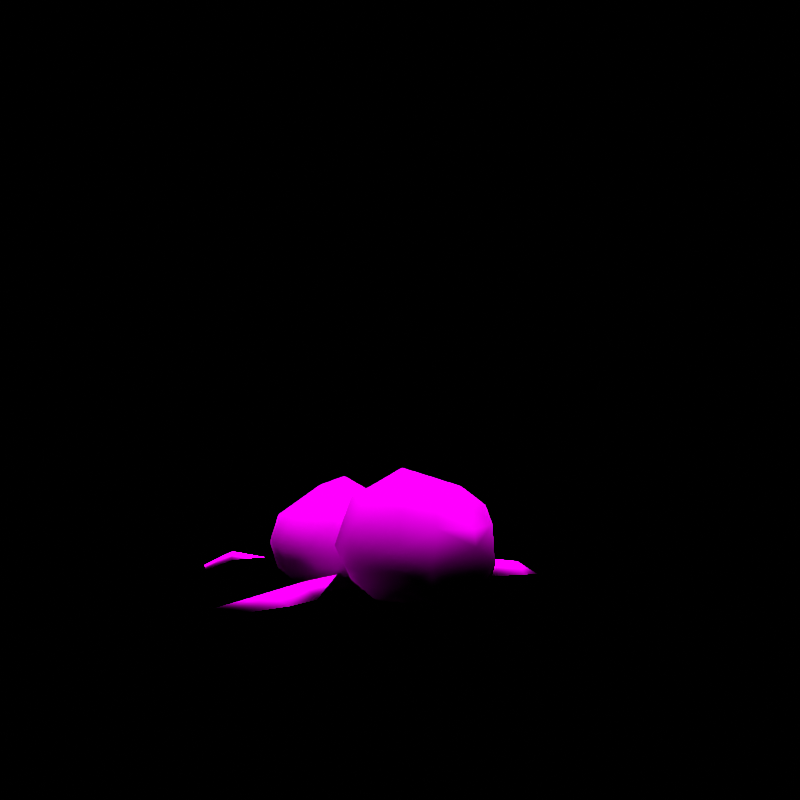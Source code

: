 # Source: rumble-tirtouga.blend  (saved by Blender 3.6.11; exported with 4.5.12 LTS)
import bpy
from mathutils import Matrix  # noqa: F401  (used for matrix-valued properties, if any)

bpy.ops.wm.read_factory_settings(use_empty=True)
scene = bpy.context.scene
scene.name = 'regice'

# ---- collections
col_don_t_render_me = bpy.data.collections.new("Don't Render Me"); scene.collection.children.link(col_don_t_render_me)

# ---- images (referenced by path relative to the original .blend; pixels are not part of the script)
import os
ASSET_DIR = os.environ.get("B2B_ASSET_DIR", "")  # directory of the original .blend (textures are referenced by path, not embedded)
HERE = os.path.dirname(os.path.abspath(__file__))  # packed textures are extracted next to this script under _unpacked/

def load_image(name, relpath, width, height, colorspace="sRGB"):
    """Load a texture the original file referenced (path relative to the .blend, or extracted next to this script)."""
    p = next((c for c in (os.path.join(HERE, relpath), os.path.join(ASSET_DIR, relpath)) if relpath and os.path.exists(c)), "")
    if p:
        img = bpy.data.images.load(p, check_existing=True)
        img.name = name
    else:  # same state as the original file: an image datablock whose file is absent (Cycles renders it pink)
        img = bpy.data.images.new(name, width, height)
        img.source = "FILE"
        img.filepath = "//" + (relpath or name)
    img.colorspace_settings.name = colorspace
    return img
img_purotooga_body_c_png = load_image('PUROTOOGA_body_C.png', 'PUROTOOGA_body_C.png', 1024, 1024, 'sRGB')
img_purotooga_eye_c_png = load_image('PUROTOOGA_eye_C.png', 'PUROTOOGA_eye_C.png', 1024, 1024, 'sRGB')

# ---- materials (node trees are filled in below, after node groups)
mat_pii_purotooga_body_png = bpy.data.materials.new('Pii_PUROTOOGA_body.png')
mat_pii_purotooga_body_png.use_transparent_shadow = False
mat_pii_purotooga_body_png.diffuse_color = (0.5, 0.5, 0.5, 1.0)
mat_pii_purotooga_body_png.roughness = 0.5528
mat_pii_purotooga_body_png.specular_intensity = 1.0
mat_pii_purotooga_eye_png = bpy.data.materials.new('Pii_PUROTOOGA_eye.png')
mat_pii_purotooga_eye_png.use_transparent_shadow = False
mat_pii_purotooga_eye_png.diffuse_color = (0.5, 0.5, 0.5, 1.0)
mat_pii_purotooga_eye_png.roughness = 0.5528
mat_pii_purotooga_eye_png.specular_intensity = 1.0

# ---- material node trees
mat_pii_purotooga_body_png.use_nodes = True; mat_pii_purotooga_body_png.node_tree.nodes.clear()
_N = mat_pii_purotooga_body_png.node_tree.nodes; _L = mat_pii_purotooga_body_png.node_tree.links
n0 = _N.new('ShaderNodeOutputMaterial'); n0.name = 'Material Output'; n0.location = (300, 300)
n1 = _N.new('ShaderNodeBsdfPrincipled'); n1.name = 'Principled BSDF'; n1.location = (10, 300)
n1.distribution = 'GGX'
n1.subsurface_method = 'BURLEY'
n1.inputs[2].default_value = 0.0
n1.inputs[3].default_value = 1.45
n1.inputs[13].default_value = 0.0
n1.inputs[27].default_value = (0.0, 0.0, 0.0, 1.0)
n1.inputs[28].default_value = 1.0
n2 = _N.new('ShaderNodeTexImage'); n2.name = 'Image Texture'; n2.location = (-300, 600)
n2.image = img_purotooga_body_c_png
n2.interpolation = 'Closest'
n2.extension = 'MIRROR'
_L.new(n1.outputs[0], n0.inputs[0])
_L.new(n2.outputs[0], n1.inputs[0])
n0.is_active_output = True
mat_pii_purotooga_eye_png.use_nodes = True; mat_pii_purotooga_eye_png.node_tree.nodes.clear()
_N = mat_pii_purotooga_eye_png.node_tree.nodes; _L = mat_pii_purotooga_eye_png.node_tree.links
n0 = _N.new('ShaderNodeOutputMaterial'); n0.name = 'Material Output'; n0.location = (300, 300)
n1 = _N.new('ShaderNodeBsdfPrincipled'); n1.name = 'Principled BSDF'; n1.location = (10, 300)
n1.distribution = 'GGX'
n1.subsurface_method = 'BURLEY'
n1.inputs[2].default_value = 0.0
n1.inputs[3].default_value = 1.45
n1.inputs[13].default_value = 0.0
n1.inputs[27].default_value = (0.0, 0.0, 0.0, 1.0)
n1.inputs[28].default_value = 1.0
n2 = _N.new('ShaderNodeTexImage'); n2.name = 'Image Texture'; n2.location = (-300, 600)
n2.image = img_purotooga_eye_c_png
n2.interpolation = 'Closest'
n2.extension = 'MIRROR'
_L.new(n1.outputs[0], n0.inputs[0])
_L.new(n2.outputs[0], n1.inputs[0])
n0.is_active_output = True

# ---- world
world_world = bpy.data.worlds.new('World'); scene.world = world_world
world_world.use_nodes = True; world_world.node_tree.nodes.clear()
_N = world_world.node_tree.nodes; _L = world_world.node_tree.links
n0 = _N.new('ShaderNodeOutputWorld'); n0.name = 'World Output'; n0.location = (300, 300)
n1 = _N.new('ShaderNodeBackground'); n1.name = 'Background'; n1.location = (10, 300)
n1.inputs[0].default_value = (0.05088, 0.05088, 0.05088, 1.0)
n1.inputs[1].default_value = 0.0
_L.new(n1.outputs[0], n0.inputs[0])
n0.is_active_output = True
world_world.color = (0.05088, 0.05088, 0.05088)
world_world.use_sun_shadow = False
world_world.sun_shadow_jitter_overblur = 0.0

# ---- cameras
cam_camera = bpy.data.cameras.new('Camera')
cam_camera.clip_end = 2e+04

# ---- lights
light_sun = bpy.data.lights.new('Sun', 'SUN')
light_sun.specular_factor = 0.0
light_sun.transmission_factor = 0.0
light_sun.use_shadow = False
light_sun.angle = 0.7854
light_sun.energy = 5.0
light_sun.shadow_soft_size = 0.25

# ---- meshes
me_purotooga = bpy.data.meshes.new('PUROTOOGA')
me_purotooga.from_pydata([(0.0, -0.3446, 0.303), (0.13, -0.2667, 0.2708), (0.0, -0.2085, 0.3173), (0.1148, -0.3867, 0.2407), (-0.13, -0.2667, 0.2708), (0.07341, -0.4687, 0.2104), (-0.1148, -0.3867, 0.2407), (0.0, -0.4985, 0.2063), (-0.07341, -0.4687, 0.2104), (0.1151, -0.1664, 0.25), (0.1666, -0.2482, 0.1793), (0.1297, -0.392, 0.1568), (-0.1151, -0.1664, 0.25), (-0.1666, -0.2482, 0.1793), (-0.1297, -0.392, 0.1568), (0.0, -0.508, 0.1695), (0.1548, -0.1568, 0.1371), (0.1729, -0.2469, 0.09852), (0.08582, -0.4616, 0.1184), (0.1235, -0.3992, 0.0753), (-0.1548, -0.1568, 0.1371), (-0.08582, -0.4616, 0.1184), (-0.1235, -0.3992, 0.0753), (0.1151, -0.1664, 0.05145), (0.1145, -0.2766, 0.02481), (0.0, -0.4754, 0.08235), (0.06305, -0.4312, 0.04524), (-0.1729, -0.2469, 0.09852), (-0.1151, -0.1664, 0.05145), (-0.06305, -0.4312, 0.04524), (-0.1145, -0.2766, 0.02481), (0.0, -0.3584, 0.01404), (0.0, -0.4356, 0.0532), (0.0, -0.2085, 0.009952), (0.0, -0.4295, 0.01005), (0.0, 0.3164, 0.09701), (-0.07334, 0.2679, 0.1324), (0.0, 0.3049, 0.1316), (-0.08478, 0.2796, 0.09701), (0.07334, 0.2679, 0.1316), (-0.05785, 0.2564, 0.03571), (0.08478, 0.2796, 0.09701), (0.0, 0.2802, 0.02805), (0.05785, 0.2564, 0.03571), (-0.1278, 0.1993, 0.1655), (0.1278, 0.1993, 0.1655), (-0.1319, 0.1943, 0.02308), (0.1319, 0.1943, 0.02308), (-0.1602, 0.1851, 0.09701), (-0.1574, 0.07149, 0.1756), (0.1602, 0.1851, 0.09701), (0.1574, 0.07149, 0.1756), (-0.1871, 0.07149, 0.09701), (-0.1638, -0.04041, 0.09701), (-0.136, -0.08775, 0.1595), (-0.1509, 0.07149, 0.01455), (0.1871, 0.07149, 0.09701), (0.1638, -0.04041, 0.09701), (0.136, -0.08775, 0.1595), (0.1509, 0.07149, 0.01455), (-0.08916, -0.1213, 0.071), (0.0, -0.1578, 0.155), (-0.1331, -0.08465, 0.01455), (0.08916, -0.1213, 0.071), (0.1331, -0.08465, 0.01455), (0.0, -0.08436, 0.001506), (0.0, 0.07149, 0.001506), (0.0, 0.195, 0.01004), (0.308, -0.2104, 0.02833), (0.3524, -0.1329, 0.02347), (0.4685, -0.1034, 0.007241), (0.2409, -0.134, 0.04229), (0.3959, -0.2287, 0.02429), (0.118, -0.104, 0.05608), (0.3275, -0.2654, 0.03441), (0.247, -0.2437, 0.03589), (0.3543, -0.2029, 0.05681), (0.27, -0.2123, 0.07303), (-0.308, -0.2104, 0.02833), (-0.4685, -0.1034, 0.007241), (-0.3524, -0.1329, 0.02347), (-0.3959, -0.2287, 0.02429), (-0.2409, -0.134, 0.04229), (-0.3275, -0.2654, 0.03441), (-0.118, -0.104, 0.05608), (-0.247, -0.2437, 0.03589), (-0.3543, -0.2029, 0.05681), (-0.27, -0.2123, 0.07303), (-0.07113, -0.09838, 0.1559), (0.0, -0.114, 0.06063), (0.07113, -0.09838, 0.1559), (0.0, -0.114, 0.2337), (0.0, -0.0622, 0.246), (0.0, 0.07149, 0.2715), (0.0, 0.2074, 0.2345), (0.2399, 0.2444, 0.07182), (0.2732, 0.3579, 0.02082), (0.2257, 0.2679, 0.0425), (0.3044, 0.2641, 0.02476), (0.1631, 0.1873, 0.0563), (0.2608, 0.2017, 0.0563), (-0.2399, 0.2444, 0.07182), (-0.2257, 0.2679, 0.0425), (-0.2732, 0.3579, 0.02082), (-0.1631, 0.1873, 0.0563), (-0.3044, 0.2641, 0.02476), (-0.2608, 0.2017, 0.0563), (0.0, -0.421, 0.05851), (0.0, 0.3382, 0.05212), (0.0, 0.2329, 0.1063), (0.03307, 0.2313, 0.05557), (-0.03307, 0.2313, 0.05557)], [], [(0, 1, 2), (0, 3, 1), (0, 2, 4), (0, 5, 3), (0, 4, 6), (0, 7, 5), (0, 6, 8), (0, 8, 7), (1, 9, 2), (1, 10, 9), (3, 5, 11), (4, 2, 12), (4, 12, 13), (6, 14, 8), (7, 15, 5), (7, 8, 15), (10, 16, 9), (10, 17, 16), (11, 5, 18), (11, 18, 19), (5, 15, 18), (12, 20, 13), (14, 21, 8), (14, 22, 21), (8, 21, 15), (17, 23, 16), (17, 19, 24), (17, 24, 23), (18, 15, 25), (18, 26, 19), (18, 25, 26), (15, 21, 25), (20, 27, 13), (20, 28, 27), (22, 29, 21), (22, 27, 30), (22, 30, 31), (22, 31, 32), (19, 31, 24), (19, 32, 31), (27, 28, 30), (21, 29, 25), (23, 24, 33), (33, 24, 31), (33, 30, 28), (33, 31, 30), (26, 25, 34), (34, 25, 29), (35, 36, 37), (35, 38, 36), (35, 37, 39), (35, 40, 38), (35, 39, 41), (35, 42, 40), (35, 41, 43), (35, 43, 42), (36, 38, 44), (39, 45, 41), (40, 46, 38), (43, 41, 47), (44, 38, 48), (44, 48, 49), (38, 46, 48), (45, 50, 41), (45, 51, 50), (41, 50, 47), (49, 48, 52), (49, 52, 53), (49, 53, 54), (46, 55, 48), (52, 55, 53), (52, 48, 55), (51, 56, 50), (51, 57, 56), (51, 58, 57), (47, 50, 59), (56, 57, 59), (56, 59, 50), (54, 53, 60), (54, 60, 61), (55, 62, 53), (53, 62, 60), (58, 63, 57), (58, 61, 63), (59, 57, 64), (57, 63, 64), (62, 65, 60), (65, 61, 60), (65, 64, 63), (65, 63, 61), (66, 46, 67), (66, 55, 46), (66, 67, 47), (66, 62, 55), (66, 47, 59), (66, 65, 62), (66, 59, 64), (66, 64, 65), (46, 40, 67), (47, 67, 43), (40, 42, 67), (67, 42, 43), (68, 69, 70), (68, 71, 69), (68, 70, 72), (68, 73, 71), (68, 72, 74), (68, 75, 73), (68, 74, 75), (69, 76, 70), (69, 71, 77), (69, 77, 76), (76, 74, 72), (76, 72, 70), (76, 77, 74), (74, 77, 75), (71, 73, 77), (77, 73, 75), (78, 79, 80), (78, 81, 79), (78, 80, 82), (78, 83, 81), (78, 82, 84), (78, 85, 83), (78, 84, 85), (79, 86, 80), (79, 81, 86), (81, 83, 86), (82, 80, 87), (82, 87, 84), (87, 85, 84), (87, 83, 85), (87, 80, 86), (87, 86, 83), (88, 89, 28), (88, 90, 89), (88, 28, 20), (88, 91, 90), (88, 20, 12), (88, 12, 91), (89, 33, 28), (89, 90, 23), (89, 23, 33), (12, 2, 91), (90, 16, 23), (90, 91, 9), (90, 9, 16), (9, 91, 2), (92, 54, 61), (92, 49, 54), (92, 61, 58), (92, 93, 49), (92, 58, 51), (92, 51, 93), (49, 93, 44), (51, 45, 93), (93, 94, 44), (45, 94, 93), (45, 39, 94), (44, 94, 36), (39, 37, 94), (37, 36, 94), (95, 96, 97), (95, 98, 96), (95, 97, 99), (95, 100, 98), (95, 99, 100), (98, 97, 96), (98, 100, 97), (100, 99, 97), (101, 102, 103), (101, 104, 102), (101, 103, 105), (101, 106, 104), (101, 105, 106), (105, 103, 102), (105, 102, 106), (102, 104, 106), (107, 34, 29), (107, 26, 34), (107, 29, 22), (107, 19, 26), (108, 109, 110), (108, 111, 109), (108, 110, 111), (17, 11, 19), (10, 11, 17), (3, 11, 10), (10, 1, 3), (27, 22, 14), (13, 14, 6), (27, 14, 13), (13, 6, 4)])
me_purotooga.polygons.foreach_set('use_smooth', [True] * 193)
me_purotooga.polygons.foreach_set('material_index', [0, 0, 0, 0, 0, 0, 0, 0, 0, 0, 0, 0, 0, 0, 0, 0, 0, 0, 0, 0, 0, 0, 0, 0, 0, 0, 0, 0, 0, 0, 0, 0, 0, 0, 0, 0, 0, 0, 0, 0, 0, 0, 0, 0, 0, 0, 0, 0, 0, 0, 0, 0, 0, 0, 0, 0, 0, 0, 0, 0, 0, 0, 0, 0, 0, 0, 0, 0, 0, 0, 0, 0, 0, 0, 0, 0, 0, 0, 0, 0, 0, 0, 0, 0, 0, 0, 0, 0, 0, 0, 0, 0, 0, 0, 0, 0, 0, 0, 0, 0, 0, 0, 0, 0, 0, 0, 0, 0, 0, 0, 0, 0, 0, 0, 0, 0, 0, 0, 0, 0, 0, 0, 0, 0, 0, 0, 0, 0, 0, 0, 0, 0, 0, 0, 0, 0, 0, 0, 0, 0, 0, 0, 0, 0, 0, 0, 0, 0, 0, 0, 0, 0, 0, 0, 0, 0, 0, 0, 0, 0, 0, 0, 0, 0, 0, 0, 0, 0, 0, 0, 0, 0, 0, 0, 0, 0, 0, 0, 0, 0, 0, 0, 0, 0, 0, 1, 1, 1, 1, 1, 1, 1, 1])
_k = set([(19, 26), (22, 29), (26, 34), (29, 34), (37, 94), (45, 94), (51, 93), (73, 75), (82, 84), (84, 85), (92, 93), (93, 94), (97, 99), (99, 100), (104, 106)])
me_purotooga.attributes.new('sharp_edge', 'BOOLEAN', 'EDGE').data.foreach_set('value', [ (min(e.vertices), max(e.vertices)) in _k for e in me_purotooga.edges])
_uv = me_purotooga.uv_layers.new(name='Float2')
_uv.uv.foreach_set('vector', [0.4745, 0.6984, 0.5876, 0.6196, 0.6507, 0.7157, 0.4745, 0.6984, 0.4377, 0.5821, 0.5876, 0.6196, 0.4745, 0.6984, 0.6507, 0.7157, 0.5876, 0.6196, 0.4745, 0.6984, 0.3203, 0.5441, 0.4377, 0.5821, 0.4745, 0.6984, 0.5876, 0.6196, 0.4377, 0.5821, 0.4745, 0.6984, 0.2258, 0.539, 0.3203, 0.5441, 0.4745, 0.6984, 0.4377, 0.5821, 0.3203, 0.5441, 0.4745, 0.6984, 0.3203, 0.5441, 0.2258, 0.539, 0.5876, 0.6196, 0.7129, 0.5937, 0.6507, 0.7157, 0.5876, 0.6196, 0.6107, 0.5052, 0.7129, 0.5937, 0.4377, 0.5821, 0.3203, 0.5441, 0.431, 0.4771, 0.5876, 0.6196, 0.6507, 0.7157, 0.7129, 0.5937, 0.5876, 0.6196, 0.7129, 0.5937, 0.6107, 0.5052, 0.4377, 0.5821, 0.431, 0.4771, 0.3203, 0.5441, 0.2258, 0.539, 0.214, 0.4931, 0.3203, 0.5441, 0.2258, 0.539, 0.3203, 0.5441, 0.214, 0.4931, 0.6107, 0.5052, 0.7251, 0.4525, 0.7129, 0.5937, 0.6107, 0.5052, 0.6124, 0.4043, 0.7251, 0.4525, 0.431, 0.4771, 0.3203, 0.5441, 0.3292, 0.4291, 0.431, 0.4771, 0.3292, 0.4291, 0.4219, 0.3753, 0.3203, 0.5441, 0.214, 0.4931, 0.3292, 0.4291, 0.7129, 0.5937, 0.7251, 0.4525, 0.6107, 0.5052, 0.431, 0.4771, 0.3292, 0.4291, 0.3203, 0.5441, 0.431, 0.4771, 0.4219, 0.3753, 0.3292, 0.4291, 0.3203, 0.5441, 0.3292, 0.4291, 0.214, 0.4931, 0.6124, 0.4043, 0.7129, 0.3454, 0.7251, 0.4525, 0.6124, 0.4043, 0.4219, 0.3753, 0.5753, 0.3121, 0.6124, 0.4043, 0.5753, 0.3121, 0.7129, 0.3454, 0.3292, 0.4291, 0.214, 0.4931, 0.2491, 0.3744, 0.3292, 0.4291, 0.3703, 0.3389, 0.4219, 0.3753, 0.3292, 0.4291, 0.2491, 0.3744, 0.3703, 0.3389, 0.214, 0.4931, 0.3292, 0.4291, 0.2491, 0.3744, 0.7251, 0.4525, 0.6124, 0.4043, 0.6107, 0.5052, 0.7251, 0.4525, 0.7129, 0.3454, 0.6124, 0.4043, 0.4219, 0.3753, 0.3703, 0.3389, 0.3292, 0.4291, 0.4219, 0.3753, 0.6124, 0.4043, 0.5753, 0.3121, 0.4219, 0.3753, 0.5753, 0.3121, 0.4912, 0.2215, 0.4219, 0.3753, 0.4912, 0.2215, 0.4031, 0.2597, 0.4219, 0.3753, 0.4912, 0.2215, 0.5753, 0.3121, 0.4219, 0.3753, 0.4031, 0.2597, 0.4912, 0.2215, 0.6124, 0.4043, 0.7129, 0.3454, 0.5753, 0.3121, 0.3292, 0.4291, 0.3703, 0.3389, 0.2491, 0.3744, 0.7129, 0.3454, 0.5753, 0.3121, 0.6591, 0.2195, 0.6591, 0.2195, 0.5753, 0.3121, 0.4912, 0.2215, 0.6591, 0.2195, 0.5753, 0.3121, 0.7129, 0.3454, 0.6591, 0.2195, 0.4912, 0.2215, 0.5753, 0.3121, 0.3703, 0.3389, 0.2491, 0.3744, 0.3522, 0.2327, 0.3522, 0.2327, 0.2491, 0.3744, 0.3703, 0.3389, 0.6175, 0.1113, 0.5568, 0.1555, 0.6031, 0.1546, 0.6175, 0.1113, 0.5715, 0.1113, 0.5568, 0.1555, 0.6175, 0.1113, 0.6031, 0.1546, 0.5568, 0.1546, 0.6175, 0.1113, 0.5425, 0.03471, 0.5715, 0.1113, 0.6175, 0.1113, 0.5568, 0.1546, 0.5715, 0.1113, 0.6175, 0.1113, 0.5722, 0.02513, 0.5425, 0.03471, 0.6175, 0.1113, 0.5715, 0.1113, 0.5425, 0.03471, 0.6175, 0.1113, 0.5425, 0.03471, 0.5722, 0.02513, 0.5568, 0.1555, 0.5715, 0.1113, 0.4711, 0.1969, 0.5568, 0.1546, 0.4711, 0.1969, 0.5715, 0.1113, 0.5425, 0.03471, 0.4649, 0.01893, 0.5715, 0.1113, 0.5425, 0.03471, 0.5715, 0.1113, 0.4649, 0.01893, 0.4711, 0.1969, 0.5715, 0.1113, 0.4533, 0.1113, 0.4711, 0.1969, 0.4533, 0.1113, 0.3113, 0.2096, 0.5715, 0.1113, 0.4649, 0.01893, 0.4533, 0.1113, 0.4711, 0.1969, 0.4533, 0.1113, 0.5715, 0.1113, 0.4711, 0.1969, 0.3113, 0.2096, 0.4533, 0.1113, 0.5715, 0.1113, 0.4533, 0.1113, 0.4649, 0.01893, 0.3113, 0.2096, 0.4533, 0.1113, 0.3113, 0.1113, 0.3113, 0.2096, 0.3113, 0.1113, 0.1715, 0.1113, 0.3113, 0.2096, 0.1715, 0.1113, 0.1123, 0.1894, 0.4649, 0.01893, 0.3113, 0.008269, 0.4533, 0.1113, 0.3113, 0.1113, 0.3113, 0.008269, 0.1715, 0.1113, 0.3113, 0.1113, 0.4533, 0.1113, 0.3113, 0.008269, 0.3113, 0.2096, 0.3113, 0.1113, 0.4533, 0.1113, 0.3113, 0.2096, 0.1715, 0.1113, 0.3113, 0.1113, 0.3113, 0.2096, 0.1123, 0.1894, 0.1715, 0.1113, 0.4649, 0.01893, 0.4533, 0.1113, 0.3113, 0.008269, 0.3113, 0.1113, 0.1715, 0.1113, 0.3113, 0.008269, 0.3113, 0.1113, 0.3113, 0.008269, 0.4533, 0.1113, 0.1123, 0.1894, 0.1715, 0.1113, 0.04578, 0.07882, 0.1123, 0.1894, 0.04578, 0.07882, 0.02466, 0.1838, 0.3113, 0.008269, 0.1162, 0.008269, 0.1715, 0.1113, 0.1715, 0.1113, 0.1162, 0.008269, 0.04578, 0.07882, 0.1123, 0.1894, 0.04578, 0.07882, 0.1715, 0.1113, 0.1123, 0.1894, 0.02466, 0.1838, 0.04578, 0.07882, 0.3113, 0.008269, 0.1715, 0.1113, 0.1162, 0.008269, 0.1715, 0.1113, 0.04578, 0.07882, 0.1162, 0.008269, 0.1162, 0.008269, 0.01595, 0.02134, 0.04578, 0.07882, 0.01595, 0.02134, 0.02466, 0.1838, 0.04578, 0.07882, 0.01595, 0.02134, 0.1162, 0.008269, 0.04578, 0.07882, 0.01595, 0.02134, 0.04578, 0.07882, 0.02466, 0.1838, 1.0, 0.5964, 0.8352, 0.75, 1.0, 0.7507, 1.0, 0.5964, 0.8094, 0.5964, 0.8352, 0.75, 1.0, 0.5964, 1.0, 0.7507, 1.165, 0.75, 1.0, 0.5964, 0.832, 0.3964, 0.8094, 0.5964, 1.0, 0.5964, 1.165, 0.75, 1.191, 0.5964, 1.0, 0.5964, 1.0, 0.3968, 0.832, 0.3964, 1.0, 0.5964, 1.191, 0.5964, 1.168, 0.3964, 1.0, 0.5964, 1.168, 0.3964, 1.0, 0.3968, 0.8352, 0.75, 0.9277, 0.8276, 1.0, 0.7507, 1.165, 0.75, 1.0, 0.7507, 1.072, 0.8276, 0.9277, 0.8276, 1.0, 0.8573, 1.0, 0.7507, 1.0, 0.7507, 1.0, 0.8573, 1.072, 0.8276, 0.7847, 0.8506, 0.8402, 0.9474, 0.9853, 0.9843, 0.7847, 0.8506, 0.7008, 0.9461, 0.8402, 0.9474, 0.7847, 0.8506, 0.9853, 0.9843, 0.8946, 0.8278, 0.7847, 0.8506, 0.5471, 0.9836, 0.7008, 0.9461, 0.7847, 0.8506, 0.8946, 0.8278, 0.8091, 0.7818, 0.7847, 0.8506, 0.7085, 0.809, 0.5471, 0.9836, 0.7847, 0.8506, 0.8091, 0.7818, 0.7085, 0.809, 0.8402, 0.9474, 0.8425, 0.86, 0.9853, 0.9843, 0.8402, 0.9474, 0.7008, 0.9461, 0.7372, 0.8482, 0.8402, 0.9474, 0.7372, 0.8482, 0.8425, 0.86, 0.8425, 0.86, 0.8091, 0.7818, 0.8946, 0.8278, 0.8425, 0.86, 0.8946, 0.8278, 0.9853, 0.9843, 0.8425, 0.86, 0.7372, 0.8482, 0.8091, 0.7818, 0.8091, 0.7818, 0.7372, 0.8482, 0.7085, 0.809, 0.7008, 0.9461, 0.5471, 0.9836, 0.7372, 0.8482, 0.7372, 0.8482, 0.5471, 0.9836, 0.7085, 0.809, 0.7847, 0.8506, 0.9853, 0.9843, 0.8402, 0.9474, 0.7847, 0.8506, 0.8946, 0.8278, 0.9853, 0.9843, 0.7847, 0.8506, 0.8402, 0.9474, 0.7008, 0.9461, 0.7847, 0.8506, 0.8091, 0.7818, 0.8946, 0.8278, 0.7847, 0.8506, 0.7008, 0.9461, 0.5471, 0.9836, 0.7847, 0.8506, 0.7085, 0.809, 0.8091, 0.7818, 0.7847, 0.8506, 0.5471, 0.9836, 0.7085, 0.809, 0.9853, 0.9843, 0.8425, 0.86, 0.8402, 0.9474, 0.9853, 0.9843, 0.8946, 0.8278, 0.8425, 0.86, 0.8946, 0.8278, 0.8091, 0.7818, 0.8425, 0.86, 0.7008, 0.9461, 0.8402, 0.9474, 0.7372, 0.8482, 0.7008, 0.9461, 0.7372, 0.8482, 0.5471, 0.9836, 0.7372, 0.8482, 0.7085, 0.809, 0.5471, 0.9836, 0.7372, 0.8482, 0.8091, 0.7818, 0.7085, 0.809, 0.7372, 0.8482, 0.8402, 0.9474, 0.8425, 0.86, 0.7372, 0.8482, 0.8425, 0.86, 0.8091, 0.7818, 0.5419, 0.9055, 0.5407, 0.898, 0.5366, 0.8973, 0.5419, 0.9055, 0.5419, 0.9055, 0.5407, 0.898, 0.5419, 0.9055, 0.5366, 0.8973, 0.5373, 0.904, 0.5419, 0.9055, 0.5407, 0.9116, 0.5419, 0.9055, 0.5419, 0.9055, 0.5373, 0.904, 0.5366, 0.9128, 0.5419, 0.9055, 0.5366, 0.9128, 0.5407, 0.9116, 0.5407, 0.898, 0.5333, 0.8941, 0.5366, 0.8973, 0.5407, 0.898, 0.5419, 0.9055, 0.5366, 0.8973, 0.5407, 0.898, 0.5366, 0.8973, 0.5333, 0.8941, 0.5366, 0.9128, 0.5333, 0.9181, 0.5407, 0.9116, 0.5419, 0.9055, 0.5373, 0.904, 0.5366, 0.8973, 0.5419, 0.9055, 0.5407, 0.9116, 0.5366, 0.9128, 0.5419, 0.9055, 0.5366, 0.9128, 0.5373, 0.904, 0.5366, 0.9128, 0.5407, 0.9116, 0.5333, 0.9181, 2.887e-05, 0.5135, -0.197, 0.4858, 4.694e-05, 0.3751, 2.887e-05, 0.5135, -0.2057, 0.6828, -0.197, 0.4858, 2.887e-05, 0.5135, 4.694e-05, 0.3751, 0.197, 0.4859, 2.887e-05, 0.5135, 0.0, 0.663, -0.2057, 0.6828, 2.887e-05, 0.5135, 0.197, 0.4859, 0.2057, 0.6829, 2.887e-05, 0.5135, 0.2057, 0.6829, 0.0, 0.663, -0.2057, 0.6828, 0.0, 0.663, -0.1651, 0.8283, 0.2057, 0.6829, 0.1651, 0.8284, 0.0, 0.663, 0.0, 0.663, 0.0, 0.8186, -0.1651, 0.8283, 0.1651, 0.8284, 0.0, 0.8186, 0.0, 0.663, 0.1651, 0.8284, 0.1, 0.9516, 0.0, 0.8186, -0.1651, 0.8283, 0.0, 0.8186, -0.09982, 0.951, 0.1, 0.9516, 0.0, 0.9891, 0.0, 0.8186, 0.0, 0.9891, -0.09982, 0.951, 0.0, 0.8186, 0.3671, 0.9223, 0.5084, 0.9658, 0.3819, 0.9533, 0.3671, 0.9223, 0.4322, 0.8686, 0.5084, 0.9658, 0.3671, 0.9223, 0.3819, 0.9533, 0.2546, 0.963, 0.3671, 0.9223, 0.3371, 0.8711, 0.4322, 0.8686, 0.3671, 0.9223, 0.2546, 0.963, 0.3371, 0.8711, 0.4322, 0.8686, 0.3819, 0.9533, 0.5084, 0.9658, 0.4322, 0.8686, 0.3371, 0.8711, 0.3819, 0.9533, 0.3371, 0.8711, 0.2546, 0.963, 0.3819, 0.9533, 0.3671, 0.9223, 0.3819, 0.9533, 0.5084, 0.9658, 0.3671, 0.9223, 0.2546, 0.963, 0.3819, 0.9533, 0.3671, 0.9223, 0.5084, 0.9658, 0.4322, 0.8686, 0.3671, 0.9223, 0.3371, 0.8711, 0.2546, 0.963, 0.3671, 0.9223, 0.4322, 0.8686, 0.3371, 0.8711, 0.4322, 0.8686, 0.5084, 0.9658, 0.3819, 0.9533, 0.4322, 0.8686, 0.3819, 0.9533, 0.3371, 0.8711, 0.3819, 0.9533, 0.2546, 0.963, 0.3371, 0.8711, 0.3909, 0.2909, 0.3522, 0.2327, 0.3703, 0.3389, 0.3909, 0.2909, 0.3703, 0.3389, 0.3522, 0.2327, 0.3909, 0.2909, 0.3703, 0.3389, 0.4219, 0.3753, 0.3909, 0.2909, 0.4219, 0.3753, 0.3703, 0.3389, 0.5726, 0.9109, 0.5726, 0.8945, 0.5778, 0.8942, 0.5726, 0.9109, 0.5675, 0.8942, 0.5726, 0.8945, 0.5726, 0.9109, 0.5778, 0.8942, 0.5675, 0.8942, 0.9496, 0.7793, 0.224, 0.8521, 0.1878, 0.7503, 0.9429, 0.8802, 0.224, 0.8521, 0.9496, 0.7793, 0.2506, 0.9571, 0.224, 0.8521, 0.9429, 0.8802, 0.9429, 0.8802, 0.8503, 0.9946, 0.2506, 0.9571, 0.9496, 0.7793, 0.1878, 0.7503, 0.224, 0.8521, 0.9429, 0.8802, 0.224, 0.8521, 0.2506, 0.9571, 0.9496, 0.7793, 0.224, 0.8521, 0.9429, 0.8802, 0.9429, 0.8802, 0.2506, 0.9571, 0.8503, 0.9946])
me_purotooga.materials.append(mat_pii_purotooga_body_png)
me_purotooga.materials.append(mat_pii_purotooga_eye_png)
me_purotooga.update()
me_purotooga.normals_split_custom_set([tuple(v) for v in zip(*[iter([-1.209e-06, -0.3592, 0.9333, 0.6461, -0.0245, 0.7629, -1.754e-06, 0.2966, 0.955, -1.209e-06, -0.3592, 0.9333, 0.7534, -0.377, 0.5388, 0.6461, -0.0245, 0.7629, -1.209e-06, -0.3592, 0.9333, -1.754e-06, 0.2966, 0.955, -0.6461, -0.0245, 0.7629, -1.209e-06, -0.3592, 0.9333, 0.5591, -0.7221, 0.4073, 0.7534, -0.377, 0.5388, -1.209e-06, -0.3592, 0.9333, -0.6461, -0.0245, 0.7629, -0.7534, -0.3769, 0.5388, -1.209e-06, -0.3592, 0.9333, 4.055e-06, -0.8013, 0.5983, 0.5591, -0.7221, 0.4073, -1.209e-06, -0.3592, 0.9333, -0.7534, -0.3769, 0.5388, -0.5591, -0.7221, 0.4073, -1.209e-06, -0.3592, 0.9333, -0.5591, -0.7221, 0.4073, 4.055e-06, -0.8013, 0.5983, 0.6461, -0.0245, 0.7629, 0.6117, 0.55, 0.5686, -1.754e-06, 0.2966, 0.955, 0.6461, -0.0245, 0.7629, 0.97, -0.01327, 0.2429, 0.6117, 0.55, 0.5686, 0.7534, -0.377, 0.5388, 0.5591, -0.7221, 0.4073, 0.91, -0.4077, 0.07499, -0.6461, -0.0245, 0.7629, -1.754e-06, 0.2966, 0.955, -0.6117, 0.55, 0.5686, -0.6461, -0.0245, 0.7629, -0.6117, 0.55, 0.5686, -0.97, -0.01327, 0.2429, -0.7534, -0.3769, 0.5388, -0.9101, -0.4075, 0.07511, -0.5591, -0.7221, 0.4073, 4.055e-06, -0.8013, 0.5983, -6.557e-07, -0.9992, -0.03968, 0.5591, -0.7221, 0.4073, 4.055e-06, -0.8013, 0.5983, -0.5591, -0.7221, 0.4073, -6.557e-07, -0.9992, -0.03968, 0.97, -0.01327, 0.2429, 0.8498, 0.5269, -0.01215, 0.6117, 0.55, 0.5686, 0.97, -0.01327, 0.2429, 0.96, -0.01203, -0.2798, 0.8498, 0.5269, -0.01215, 0.91, -0.4077, 0.07499, 0.5591, -0.7221, 0.4073, 0.5935, -0.7763, -0.2124, 0.91, -0.4077, 0.07499, 0.5935, -0.7763, -0.2124, 0.7124, -0.4591, -0.5307, 0.5591, -0.7221, 0.4073, -6.557e-07, -0.9992, -0.03968, 0.5935, -0.7763, -0.2124, -0.6117, 0.55, 0.5686, -0.8498, 0.5269, -0.01215, -0.97, -0.01327, 0.2429, -0.9101, -0.4075, 0.07511, -0.5935, -0.7763, -0.2124, -0.5591, -0.7221, 0.4073, -0.9101, -0.4075, 0.07511, -0.7124, -0.4591, -0.5307, -0.5935, -0.7763, -0.2124, -0.5591, -0.7221, 0.4073, -0.5935, -0.7763, -0.2124, -6.557e-07, -0.9992, -0.03968, 0.96, -0.01203, -0.2798, 0.5229, 0.5284, -0.6689, 0.8498, 0.5269, -0.01215, 0.96, -0.01203, -0.2798, 0.7124, -0.4591, -0.5307, 0.4857, -0.03486, -0.8735, 0.96, -0.01203, -0.2798, 0.4857, -0.03486, -0.8735, 0.5229, 0.5284, -0.6689, 0.5935, -0.7763, -0.2124, -6.557e-07, -0.9992, -0.03968, 3.83e-07, -0.8907, -0.4546, 0.5935, -0.7763, -0.2124, 0.3955, -0.7826, -0.4809, 0.7124, -0.4591, -0.5307, 0.5935, -0.7763, -0.2124, 3.83e-07, -0.8907, -0.4546, 0.3955, -0.7826, -0.4809, -6.557e-07, -0.9992, -0.03968, -0.5935, -0.7763, -0.2124, 3.83e-07, -0.8907, -0.4546, -0.8498, 0.5269, -0.01215, -0.96, -0.01203, -0.2798, -0.97, -0.01327, 0.2429, -0.8498, 0.5269, -0.01215, -0.5229, 0.5284, -0.6689, -0.96, -0.01203, -0.2798, -0.7124, -0.4591, -0.5307, -0.3955, -0.7826, -0.4809, -0.5935, -0.7763, -0.2124, -0.7124, -0.4591, -0.5307, -0.96, -0.01203, -0.2798, -0.4857, -0.03486, -0.8735, -0.7124, -0.4591, -0.5307, -0.4857, -0.03486, -0.8735, 9.267e-08, -0.2814, -0.9596, -0.7124, -0.4591, -0.5307, 9.267e-08, -0.2814, -0.9596, 0.0, -0.4527, -0.8917, 0.7124, -0.4591, -0.5307, 9.267e-08, -0.2814, -0.9596, 0.4857, -0.03486, -0.8735, 0.7124, -0.4591, -0.5307, 0.0, -0.4527, -0.8917, 9.267e-08, -0.2814, -0.9596, -0.96, -0.01203, -0.2798, -0.5229, 0.5284, -0.6689, -0.4857, -0.03486, -0.8735, -0.5935, -0.7763, -0.2124, -0.3955, -0.7826, -0.4809, 3.83e-07, -0.8907, -0.4546, 0.5229, 0.5284, -0.6689, 0.4857, -0.03486, -0.8735, -1.797e-07, 0.2313, -0.9729, -1.797e-07, 0.2313, -0.9729, 0.4857, -0.03486, -0.8735, 9.267e-08, -0.2814, -0.9596, -1.797e-07, 0.2313, -0.9729, -0.4857, -0.03486, -0.8735, -0.5229, 0.5284, -0.6689, -1.797e-07, 0.2313, -0.9729, 9.267e-08, -0.2814, -0.9596, -0.4857, -0.03486, -0.8735, 0.3955, -0.7826, -0.4809, 3.83e-07, -0.8907, -0.4546, 0.0, -0.8439, -0.5365, 0.0, -0.8439, -0.5365, 3.83e-07, -0.8907, -0.4546, -0.3955, -0.7826, -0.4809, 0.0002353, 0.9982, -0.05951, -0.5109, 0.736, 0.4442, 0.001813, 0.8327, 0.5537, 0.0002353, 0.9982, -0.05951, -0.5875, 0.8082, -0.04167, -0.5109, 0.736, 0.4442, 0.0002353, 0.9982, -0.05951, 0.001813, 0.8327, 0.5537, 0.5111, 0.7356, 0.4446, 0.0002353, 0.9982, -0.05951, -0.4301, 0.639, -0.6377, -0.5875, 0.8082, -0.04167, 0.0002353, 0.9982, -0.05951, 0.5111, 0.7356, 0.4446, 0.5876, 0.8082, -0.0404, 0.0002353, 0.9982, -0.05951, -3.506e-06, 0.6112, -0.7915, -0.4301, 0.639, -0.6377, 0.0002353, 0.9982, -0.05951, 0.5876, 0.8082, -0.0404, 0.4301, 0.639, -0.6377, 0.0002353, 0.9982, -0.05951, 0.4301, 0.639, -0.6377, -3.506e-06, 0.6112, -0.7915, -0.5109, 0.736, 0.4442, -0.5875, 0.8082, -0.04167, -0.6703, 0.4641, 0.5791, 0.5111, 0.7356, 0.4446, 0.6703, 0.4645, 0.5787, 0.5876, 0.8082, -0.0404, -0.4301, 0.639, -0.6377, -0.5277, 0.3494, -0.7742, -0.5875, 0.8082, -0.04167, 0.4301, 0.639, -0.6377, 0.5876, 0.8082, -0.0404, 0.5277, 0.3495, -0.7742, -0.6703, 0.4641, 0.5791, -0.5875, 0.8082, -0.04167, -0.8817, 0.4715, -0.01556, -0.6703, 0.4641, 0.5791, -0.8817, 0.4715, -0.01556, -0.7674, 0.02793, 0.6406, -0.5875, 0.8082, -0.04167, -0.5277, 0.3494, -0.7742, -0.8817, 0.4715, -0.01556, 0.6703, 0.4645, 0.5787, 0.8816, 0.4718, -0.01517, 0.5876, 0.8082, -0.0404, 0.6703, 0.4645, 0.5787, 0.7674, 0.02793, 0.6406, 0.8816, 0.4718, -0.01517, 0.5876, 0.8082, -0.0404, 0.8816, 0.4718, -0.01517, 0.5277, 0.3495, -0.7742, -0.7674, 0.02793, 0.6406, -0.8817, 0.4715, -0.01556, -0.9996, 0.02773, -0.00609, -0.7674, 0.02793, 0.6406, -0.9996, 0.02773, -0.00609, -0.8955, -0.4448, -0.01772, -0.7674, 0.02793, 0.6406, -0.8955, -0.4448, -0.01772, -0.6918, -0.5874, 0.42, -0.5277, 0.3494, -0.7742, -0.6005, 0.03507, -0.7989, -0.8817, 0.4715, -0.01556, -0.9996, 0.02773, -0.00609, -0.6005, 0.03507, -0.7989, -0.8955, -0.4448, -0.01772, -0.9996, 0.02773, -0.00609, -0.8817, 0.4715, -0.01556, -0.6005, 0.03507, -0.7989, 0.7674, 0.02793, 0.6406, 0.9996, 0.02773, -0.006089, 0.8816, 0.4718, -0.01517, 0.7674, 0.02793, 0.6406, 0.8955, -0.4448, -0.01771, 0.9996, 0.02773, -0.006089, 0.7674, 0.02793, 0.6406, 0.6918, -0.5874, 0.42, 0.8955, -0.4448, -0.01771, 0.5277, 0.3495, -0.7742, 0.8816, 0.4718, -0.01517, 0.6005, 0.03507, -0.7989, 0.9996, 0.02773, -0.006089, 0.8955, -0.4448, -0.01771, 0.6005, 0.03507, -0.7989, 0.9996, 0.02773, -0.006089, 0.6005, 0.03507, -0.7989, 0.8816, 0.4718, -0.01517, -0.6918, -0.5874, 0.42, -0.8955, -0.4448, -0.01772, -0.4275, -0.8817, -0.1996, -0.6918, -0.5874, 0.42, -0.4275, -0.8817, -0.1996, 1.44e-06, -0.9898, 0.1427, -0.6005, 0.03507, -0.7989, -0.591, -0.5618, -0.5789, -0.8955, -0.4448, -0.01772, -0.8955, -0.4448, -0.01772, -0.591, -0.5618, -0.5789, -0.4275, -0.8817, -0.1996, 0.6918, -0.5874, 0.42, 0.4275, -0.8817, -0.1997, 0.8955, -0.4448, -0.01771, 0.6918, -0.5874, 0.42, 1.44e-06, -0.9898, 0.1427, 0.4275, -0.8817, -0.1997, 0.6005, 0.03507, -0.7989, 0.8955, -0.4448, -0.01771, 0.591, -0.5618, -0.5789, 0.8955, -0.4448, -0.01771, 0.4275, -0.8817, -0.1997, 0.591, -0.5618, -0.5789, -0.591, -0.5618, -0.5789, -2.727e-06, -0.6714, -0.7411, -0.4275, -0.8817, -0.1996, -2.727e-06, -0.6714, -0.7411, 1.44e-06, -0.9898, 0.1427, -0.4275, -0.8817, -0.1996, -2.727e-06, -0.6714, -0.7411, 0.591, -0.5618, -0.5789, 0.4275, -0.8817, -0.1997, -2.727e-06, -0.6714, -0.7411, 0.4275, -0.8817, -0.1997, 1.44e-06, -0.9898, 0.1427, 1.194e-09, 0.03495, -0.9994, -0.5277, 0.3494, -0.7742, 8.851e-07, 0.1739, -0.9848, 1.194e-09, 0.03495, -0.9994, -0.6005, 0.03507, -0.7989, -0.5277, 0.3494, -0.7742, 1.194e-09, 0.03495, -0.9994, 8.851e-07, 0.1739, -0.9848, 0.5277, 0.3495, -0.7742, 1.194e-09, 0.03495, -0.9994, -0.591, -0.5618, -0.5789, -0.6005, 0.03507, -0.7989, 1.194e-09, 0.03495, -0.9994, 0.5277, 0.3495, -0.7742, 0.6005, 0.03507, -0.7989, 1.194e-09, 0.03495, -0.9994, -2.727e-06, -0.6714, -0.7411, -0.591, -0.5618, -0.5789, 1.194e-09, 0.03495, -0.9994, 0.6005, 0.03507, -0.7989, 0.591, -0.5618, -0.5789, 1.194e-09, 0.03495, -0.9994, 0.591, -0.5618, -0.5789, -2.727e-06, -0.6714, -0.7411, -0.5277, 0.3494, -0.7742, -0.4301, 0.639, -0.6377, 8.851e-07, 0.1739, -0.9848, 0.5277, 0.3495, -0.7742, 8.851e-07, 0.1739, -0.9848, 0.4301, 0.639, -0.6377, -0.4301, 0.639, -0.6377, -3.506e-06, 0.6112, -0.7915, 8.851e-07, 0.1739, -0.9848, 8.851e-07, 0.1739, -0.9848, -3.506e-06, 0.6112, -0.7915, 0.4301, 0.639, -0.6377, -0.1035, -0.02585, -0.9943, -0.01409, 0.8774, 0.4796, 0.7449, 0.3589, -0.5624, -0.1035, -0.02585, -0.9943, 0.09888, 0.9762, -0.1928, -0.01409, 0.8774, 0.4796, -0.1035, -0.02585, -0.9943, 0.7449, 0.3589, -0.5624, 0.6252, -0.7284, -0.2802, -0.1035, -0.02585, -0.9943, -0.6222, -0.7747, -0.1127, 0.09888, 0.9762, -0.1928, -0.1035, -0.02585, -0.9943, 0.6252, -0.7284, -0.2802, 0.1467, -0.9636, 0.2235, -0.1035, -0.02585, -0.9943, -0.4917, -0.8017, -0.3399, -0.6222, -0.7747, -0.1127, -0.1035, -0.02585, -0.9943, 0.1467, -0.9636, 0.2235, -0.4917, -0.8017, -0.3399, -0.01409, 0.8774, 0.4796, 0.2763, -0.04234, 0.9601, 0.7449, 0.3589, -0.5624, -0.01409, 0.8774, 0.4796, 0.09888, 0.9762, -0.1928, 0.01263, -0.07388, 0.9972, -0.01409, 0.8774, 0.4796, 0.01263, -0.07388, 0.9972, 0.2763, -0.04234, 0.9601, 0.2763, -0.04234, 0.9601, 0.1467, -0.9636, 0.2235, 0.6252, -0.7284, -0.2802, 0.2763, -0.04234, 0.9601, 0.6252, -0.7284, -0.2802, 0.7449, 0.3589, -0.5624, 0.2763, -0.04234, 0.9601, 0.01263, -0.07388, 0.9972, 0.1467, -0.9636, 0.2235, 0.1467, -0.9636, 0.2235, 0.01263, -0.07388, 0.9972, -0.4917, -0.8017, -0.3399, 0.09888, 0.9762, -0.1928, -0.6222, -0.7747, -0.1127, 0.01263, -0.07388, 0.9972, 0.01263, -0.07388, 0.9972, -0.6222, -0.7747, -0.1127, -0.4917, -0.8017, -0.3399, 0.1035, -0.02585, -0.9943, -0.7451, 0.3587, -0.5623, 0.01395, 0.8774, 0.4796, 0.1035, -0.02585, -0.9943, -0.6252, -0.7284, -0.2802, -0.7451, 0.3587, -0.5623, 0.1035, -0.02585, -0.9943, 0.01395, 0.8774, 0.4796, -0.09888, 0.9762, -0.1928, 0.1035, -0.02585, -0.9943, -0.1468, -0.9636, 0.2235, -0.6252, -0.7284, -0.2802, 0.1035, -0.02585, -0.9943, -0.09888, 0.9762, -0.1928, 0.1095, 0.06309, -0.992, 0.1035, -0.02585, -0.9943, 0.4917, -0.8017, -0.3399, -0.1468, -0.9636, 0.2235, 0.1035, -0.02585, -0.9943, 0.1095, 0.06309, -0.992, 0.4917, -0.8017, -0.3399, -0.7451, 0.3587, -0.5623, -0.2763, -0.04234, 0.9601, 0.01395, 0.8774, 0.4796, -0.7451, 0.3587, -0.5623, -0.6252, -0.7284, -0.2802, -0.2763, -0.04234, 0.9601, -0.6252, -0.7284, -0.2802, -0.1468, -0.9636, 0.2235, -0.2763, -0.04234, 0.9601, -0.09888, 0.9762, -0.1928, 0.01395, 0.8774, 0.4796, -0.01262, -0.07387, 0.9972, -0.09888, 0.9762, -0.1928, -0.01262, -0.07387, 0.9972, 0.154, -0.06187, 0.9861, -0.01262, -0.07387, 0.9972, 0.4917, -0.8017, -0.3399, 0.154, -0.06187, 0.9861, -0.01262, -0.07387, 0.9972, -0.1468, -0.9636, 0.2235, 0.4917, -0.8017, -0.3399, -0.01262, -0.07387, 0.9972, 0.01395, 0.8774, 0.4796, -0.2763, -0.04234, 0.9601, -0.01262, -0.07387, 0.9972, -0.2763, -0.04234, 0.9601, -0.1468, -0.9636, 0.2235, -0.3184, 0.9479, 0.007474, -4.773e-07, 0.7998, -0.6002, -0.5229, 0.5284, -0.6689, -0.3184, 0.9479, 0.007474, 0.3184, 0.9479, 0.007474, -4.773e-07, 0.7998, -0.6002, -0.3184, 0.9479, 0.007474, -0.5229, 0.5284, -0.6689, -0.8498, 0.5269, -0.01215, -0.3184, 0.9479, 0.007474, 0.00072, 0.8327, 0.5537, 0.3184, 0.9479, 0.007474, -0.3184, 0.9479, 0.007474, -0.8498, 0.5269, -0.01215, -0.6117, 0.55, 0.5686, -0.3184, 0.9479, 0.007474, -0.6117, 0.55, 0.5686, 0.00072, 0.8327, 0.5537, -4.773e-07, 0.7998, -0.6002, -1.797e-07, 0.2313, -0.9729, -0.5229, 0.5284, -0.6689, -4.773e-07, 0.7998, -0.6002, 0.3184, 0.9479, 0.007474, 0.5229, 0.5284, -0.6689, -4.773e-07, 0.7998, -0.6002, 0.5229, 0.5284, -0.6689, -1.797e-07, 0.2313, -0.9729, -0.6117, 0.55, 0.5686, -1.754e-06, 0.2966, 0.955, 0.00072, 0.8327, 0.5537, 0.3184, 0.9479, 0.007474, 0.8498, 0.5269, -0.01215, 0.5229, 0.5284, -0.6689, 0.3184, 0.9479, 0.007474, 0.00072, 0.8327, 0.5537, 0.6117, 0.55, 0.5686, 0.3184, 0.9479, 0.007474, 0.6117, 0.55, 0.5686, 0.8498, 0.5269, -0.01215, 0.6117, 0.55, 0.5686, 0.00072, 0.8327, 0.5537, -1.754e-06, 0.2966, 0.955, 7.425e-06, -0.4679, 0.8838, -0.6918, -0.5874, 0.42, 1.44e-06, -0.9898, 0.1427, 7.425e-06, -0.4679, 0.8838, -0.7674, 0.02793, 0.6406, -0.6918, -0.5874, 0.42, 7.425e-06, -0.4679, 0.8838, 1.44e-06, -0.9898, 0.1427, 0.6918, -0.5874, 0.42, 7.425e-06, -0.4679, 0.8838, -0.4943, 0.2046, 0.8449, -0.7674, 0.02793, 0.6406, 7.425e-06, -0.4679, 0.8838, 0.6918, -0.5874, 0.42, 0.7674, 0.02793, 0.6406, 7.425e-06, -0.4679, 0.8838, 0.7674, 0.02793, 0.6406, 0.5113, -0.1573, 0.8449, -0.7674, 0.02793, 0.6406, -0.4943, 0.2046, 0.8449, -0.6703, 0.4641, 0.5791, 0.7674, 0.02793, 0.6406, 0.6703, 0.4645, 0.5787, 0.4941, 0.2063, 0.8446, -0.4943, 0.2046, 0.8449, -0.3895, 0.6479, 0.6546, -0.6703, 0.4641, 0.5791, 0.6703, 0.4645, 0.5787, 0.4941, 0.2063, 0.8446, 0.4941, 0.2063, 0.8446, 0.6703, 0.4645, 0.5787, 0.5111, 0.7356, 0.4446, 0.3723, 0.6592, 0.6533, -0.6703, 0.4641, 0.5791, -0.3895, 0.6479, 0.6546, -0.5109, 0.736, 0.4442, 0.5111, 0.7356, 0.4446, 0.001813, 0.8327, 0.5537, 0.3723, 0.6592, 0.6533, 0.001813, 0.8327, 0.5537, -0.5109, 0.736, 0.4442, -0.3895, 0.6479, 0.6546, 0.01473, 0.2193, 0.9755, -0.3424, 0.697, 0.6301, -0.6944, 0.1705, -0.6991, 0.01473, 0.2193, 0.9755, 0.8915, -0.2886, -0.3492, -0.3424, 0.697, 0.6301, 0.01473, 0.2193, 0.9755, -0.6944, 0.1705, -0.6991, -0.2805, 0.1185, 0.9525, 0.01473, 0.2193, 0.9755, 0.466, -0.8702, -0.16, 0.8915, -0.2886, -0.3492, 0.01473, 0.2193, 0.9755, -0.2805, 0.1185, 0.9525, 0.466, -0.8702, -0.16, 0.8915, -0.2886, -0.3492, -0.6944, 0.1705, -0.6991, -0.3424, 0.697, 0.6301, 0.8915, -0.2886, -0.3492, 0.466, -0.8702, -0.16, -0.6944, 0.1705, -0.6991, 0.466, -0.8702, -0.16, 0.0281, -0.1897, -0.9814, -0.6944, 0.1705, -0.6991, -0.01473, 0.2193, 0.9755, 0.6944, 0.1705, -0.6991, 0.3419, 0.697, 0.6304, -0.01473, 0.2193, 0.9755, 0.2986, 0.1979, 0.9336, 0.6944, 0.1705, -0.6991, -0.01473, 0.2193, 0.9755, 0.3419, 0.697, 0.6304, -0.8915, -0.2886, -0.3492, -0.01473, 0.2193, 0.9755, -0.466, -0.8702, -0.16, 0.2986, 0.1979, 0.9336, -0.01473, 0.2193, 0.9755, -0.8915, -0.2886, -0.3492, -0.466, -0.8702, -0.16, -0.8915, -0.2886, -0.3492, 0.3419, 0.697, 0.6304, 0.6944, 0.1705, -0.6991, -0.8915, -0.2886, -0.3492, 0.6944, 0.1705, -0.6991, -0.466, -0.8702, -0.16, 0.6944, 0.1705, -0.6991, 0.2986, 0.1979, 0.9336, -0.466, -0.8702, -0.16, 1.052e-05, 0.89, -0.456, 0.0, 0.9852, -0.1711, -0.04761, 0.889, -0.4555, 1.052e-05, 0.89, -0.456, 0.04762, 0.889, -0.4555, 0.0, 0.9852, -0.1711, 1.052e-05, 0.89, -0.456, -0.04761, 0.889, -0.4555, 0.0314, 0.7156, -0.6978, 1.052e-05, 0.89, -0.456, -0.0314, 0.7156, -0.6978, 0.04762, 0.889, -0.4555, 0.0, 0.9967, 0.08104, 0.0, 0.4574, 0.8892, 0.8353, 0.2424, -0.4935, 0.0, 0.9967, 0.08104, -0.8353, 0.2424, -0.4935, 0.0, 0.4574, 0.8892, 0.0, 0.9967, 0.08104, 0.8353, 0.2424, -0.4935, -0.8353, 0.2424, -0.4935, 0.96, -0.01203, -0.2798, 0.91, -0.4077, 0.07499, 0.7124, -0.4591, -0.5307, 0.97, -0.01327, 0.2429, 0.91, -0.4077, 0.07499, 0.96, -0.01203, -0.2798, 0.7534, -0.377, 0.5388, 0.91, -0.4077, 0.07499, 0.97, -0.01327, 0.2429, 0.97, -0.01327, 0.2429, 0.6461, -0.0245, 0.7629, 0.7534, -0.377, 0.5388, -0.96, -0.01203, -0.2798, -0.7124, -0.4591, -0.5307, -0.9101, -0.4075, 0.07511, -0.97, -0.01327, 0.2429, -0.9101, -0.4075, 0.07511, -0.7534, -0.3769, 0.5388, -0.96, -0.01203, -0.2798, -0.9101, -0.4075, 0.07511, -0.97, -0.01327, 0.2429, -0.97, -0.01327, 0.2429, -0.7534, -0.3769, 0.5388, -0.6461, -0.0245, 0.7629])] * 3)])
arm_purotooga_skeleton = bpy.data.armatures.new('PUROTOOGA_skeleton')  # bones are not reproduced

# ---- objects
ob_sun = bpy.data.objects.new('Sun', light_sun)
ob_purotooga_skeleton = bpy.data.objects.new('PUROTOOGA_skeleton', arm_purotooga_skeleton)
ob_purotooga = bpy.data.objects.new('PUROTOOGA', me_purotooga)
ob_camera = bpy.data.objects.new('Camera', cam_camera)

# ---- transforms, parenting, visibility, modifiers, constraints
ob_sun.location = (-0.2567, -0.4105, -0.09083)
ob_sun.color = (0.8, 0.8, 0.8, 1.0)
ob_sun.hide_select = True
ob_sun.lineart.crease_threshold = 0.0
ob_purotooga_skeleton.location = (0.0, 0.0, 0.0)
ob_purotooga_skeleton.show_in_front = True
ob_purotooga.parent = ob_purotooga_skeleton
ob_purotooga.location = (0.0, 0.0, 0.0)
_vg = ob_purotooga.vertex_groups.new(name='ROOT')
_vg = ob_purotooga.vertex_groups.new(name='BODY')
for _i, _w in zip([35, 36, 37, 38, 39, 40, 41, 42, 43, 44, 45, 46, 47, 48, 49, 50, 51, 52, 53, 54, 55, 56, 57, 58, 59, 60, 61, 62, 63, 64, 65, 66, 67, 73, 84, 88, 89, 90, 91, 92, 93, 94, 95, 96, 97, 98, 99, 100, 101, 102, 103, 104, 105, 106, 108, 109, 110, 111], [1.0, 1.0, 1.0, 1.0, 1.0, 1.0, 1.0, 1.0, 1.0, 1.0, 1.0, 1.0, 1.0, 1.0, 1.0, 1.0, 1.0, 1.0, 1.0, 1.0, 1.0, 1.0, 1.0, 1.0, 1.0, 1.0, 1.0, 1.0, 1.0, 1.0, 1.0, 1.0, 1.0, 1.0, 1.0, 0.7, 0.5, 0.7, 0.52, 1.0, 1.0, 1.0, 0.5, 0.5, 0.5, 0.5, 1.0, 0.5, 0.5, 0.5, 0.5, 1.0, 0.5, 0.5, 0.7, 1.0, 1.0, 1.0]): _vg.add([_i], _w, 'REPLACE')
_vg = ob_purotooga.vertex_groups.new(name='ARM')
for _i, _w in zip([68, 69, 70, 71, 72, 74, 75, 76, 77, 78, 79, 80, 81, 82, 83, 85, 86, 87, 89], [1.0, 1.0, 1.0, 1.0, 1.0, 1.0, 1.0, 1.0, 1.0, 1.0, 1.0, 1.0, 1.0, 1.0, 1.0, 1.0, 1.0, 1.0, 0.5]): _vg.add([_i], _w, 'REPLACE')
_vg = ob_purotooga.vertex_groups.new(name='HEAD')
for _i, _w in zip([0, 1, 2, 3, 4, 5, 6, 7, 8, 9, 10, 11, 12, 13, 14, 15, 16, 17, 18, 19, 20, 21, 22, 23, 24, 25, 26, 27, 28, 29, 30, 31, 32, 33, 34, 88, 90, 91, 107], [1.0, 1.0, 1.0, 1.0, 1.0, 1.0, 1.0, 1.0, 1.0, 1.0, 1.0, 1.0, 1.0, 1.0, 1.0, 1.0, 1.0, 1.0, 1.0, 1.0, 1.0, 1.0, 1.0, 1.0, 1.0, 1.0, 1.0, 1.0, 1.0, 1.0, 1.0, 1.0, 1.0, 1.0, 1.0, 0.3, 0.3, 0.48, 1.0]): _vg.add([_i], _w, 'REPLACE')
_vg = ob_purotooga.vertex_groups.new(name='TAIL')
for _i, _w in zip([95, 96, 97, 98, 100, 101, 102, 103, 105, 106, 108], [0.5, 0.5, 0.5, 0.5, 0.5, 0.5, 0.5, 0.5, 0.5, 0.5, 0.3]): _vg.add([_i], _w, 'REPLACE')
_m = ob_purotooga.modifiers.new('Armature', 'ARMATURE')
_m.object = ob_purotooga_skeleton
ob_camera.location = (-1.406, -2.433, 0.5873)
ob_camera.rotation_euler = (1.529, 0.0001237, -0.5618)
ob_camera.scale = (1.0, 1.0, 1.0)
ob_camera.lineart.crease_threshold = 0.0

# ---- collection membership
scene.collection.objects.link(ob_sun)
scene.collection.objects.link(ob_purotooga_skeleton)
scene.collection.objects.link(ob_purotooga)
col_don_t_render_me.objects.link(ob_camera)
def _layer_coll(name, lc=None):
    lc = lc or bpy.context.view_layer.layer_collection
    for c in lc.children:
        if c.name == name: return c
        r = _layer_coll(name, c)
        if r: return r
_layer_coll("Don't Render Me").exclude = True

# ---- scene / render settings (as saved in the file)
scene.camera = ob_camera
scene.frame_start = 1; scene.frame_end = 144; scene.frame_set(0)
scene.render.engine = 'BLENDER_EEVEE_NEXT'
scene.render.image_settings.compression = 30
scene.render.resolution_x = 600
scene.render.resolution_y = 600
scene.render.fps = 30
scene.render.filter_size = 0.01
scene.render.film_transparent = True
scene.cycles.samples = 64
scene.cycles.sampling_pattern = 'TABULATED_SOBOL'
scene.cycles.use_adaptive_sampling = False
scene.cycles.use_light_tree = False
scene.cycles.caustics_reflective = False
scene.cycles.caustics_refractive = False
scene.cycles.max_bounces = 1
scene.cycles.diffuse_bounces = 1
scene.cycles.glossy_bounces = 1
scene.cycles.transmission_bounces = 1
scene.cycles.transparent_max_bounces = 1
scene.cycles.filter_width = 0.01
scene.eevee.taa_render_samples = 32
scene.eevee.use_taa_reprojection = False
scene.view_settings.view_transform = 'Standard'
bpy.context.view_layer.update()
